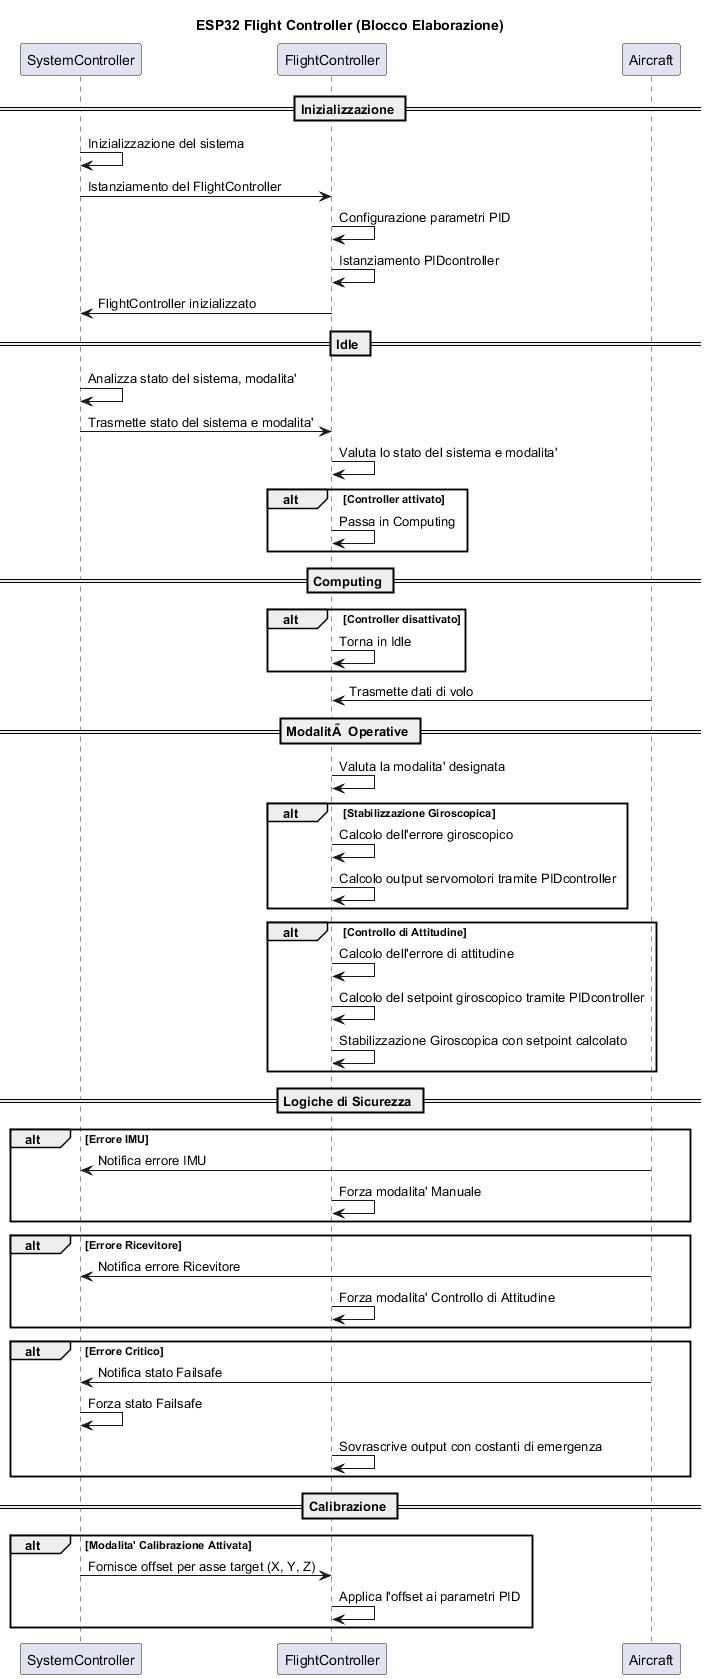

The diagram above was rendered by PlantUML. Its source (embedded in the PNG):
@startuml esp32_flightcontroller_lifecycle

title ESP32 Flight Controller (Blocco Elaborazione)

participant "SystemController" as SC
participant "FlightController" as FC
participant "Aircraft" as AC

== Inizializzazione ==
SC -> SC : Inizializzazione del sistema
SC -> FC : Istanziamento del FlightController
FC -> FC : Configurazione parametri PID
FC -> FC : Istanziamento PIDcontroller
FC -> SC : FlightController inizializzato

== Idle ==
SC -> SC : Analizza stato del sistema, modalita'
SC -> FC : Trasmette stato del sistema e modalita'
FC -> FC : Valuta lo stato del sistema e modalita'
alt Controller attivato
    FC -> FC : Passa in Computing
end

== Computing ==
alt Controller disattivato
    FC -> FC : Torna in Idle
end

AC -> FC : Trasmette dati di volo

== ModalitÃ  Operative ==
FC -> FC : Valuta la modalita' designata
alt Stabilizzazione Giroscopica
    FC -> FC : Calcolo dell'errore giroscopico
    FC -> FC : Calcolo output servomotori tramite PIDcontroller
end

alt Controllo di Attitudine
    FC -> FC : Calcolo dell'errore di attitudine
    FC -> FC : Calcolo del setpoint giroscopico tramite PIDcontroller
    FC -> FC : Stabilizzazione Giroscopica con setpoint calcolato
end

== Logiche di Sicurezza ==
alt Errore IMU
    AC -> SC : Notifica errore IMU
    FC -> FC : Forza modalita' Manuale
end

alt Errore Ricevitore
    AC -> SC : Notifica errore Ricevitore
    FC -> FC : Forza modalita' Controllo di Attitudine

end

alt Errore Critico
    AC -> SC : Notifica stato Failsafe
    SC -> SC : Forza stato Failsafe
    FC -> FC : Sovrascrive output con costanti di emergenza
end

== Calibrazione ==
alt Modalita' Calibrazione Attivata
    SC -> FC : Fornisce offset per asse target (X, Y, Z)
    FC -> FC : Applica l'offset ai parametri PID
end

@enduml